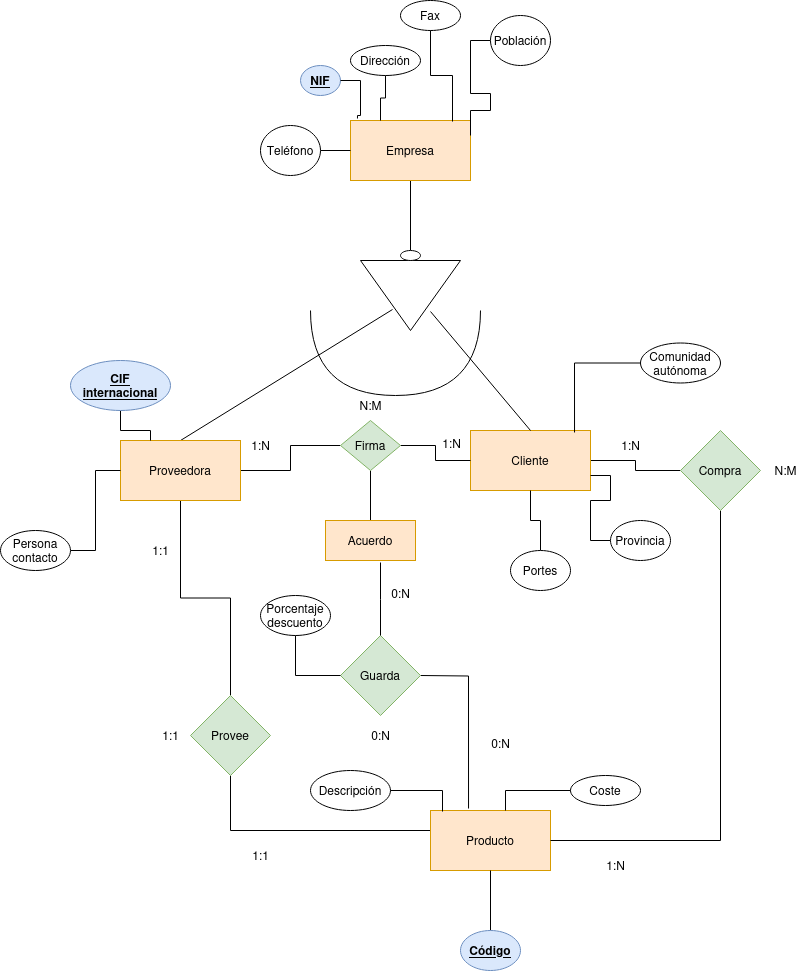

The diagram above was exported from draw.io. Its source (the exported page's mxGraphModel, read from the mxfile embedded in the PNG):
<mxGraphModel dx="2613" dy="1905" grid="1" gridSize="10" guides="1" tooltips="1" connect="1" arrows="1" fold="1" page="1" pageScale="1" pageWidth="827" pageHeight="1169" math="0" shadow="0">
  <root>
    <mxCell id="0" />
    <mxCell id="1" parent="0" />
    <mxCell id="2YVjsT9ypfTPWENLPIPN-97" style="edgeStyle=orthogonalEdgeStyle;rounded=0;orthogonalLoop=1;jettySize=auto;html=1;entryX=0.5;entryY=0;entryDx=0;entryDy=0;endArrow=none;endFill=0;" edge="1" parent="1" source="2YVjsT9ypfTPWENLPIPN-1" target="2YVjsT9ypfTPWENLPIPN-25">
      <mxGeometry relative="1" as="geometry" />
    </mxCell>
    <mxCell id="2YVjsT9ypfTPWENLPIPN-1" value="Empresa" style="whiteSpace=wrap;html=1;fillColor=#ffe6cc;strokeColor=#d79b00;" vertex="1" parent="1">
      <mxGeometry x="-150" y="70" width="120" height="60" as="geometry" />
    </mxCell>
    <mxCell id="2YVjsT9ypfTPWENLPIPN-19" value="" style="endArrow=none;html=1;rounded=0;exitX=0.5;exitY=0;exitDx=0;exitDy=0;entryX=0.68;entryY=0.3;entryDx=0;entryDy=0;entryPerimeter=0;" edge="1" parent="1" source="2YVjsT9ypfTPWENLPIPN-20" target="2YVjsT9ypfTPWENLPIPN-24">
      <mxGeometry width="50" height="50" relative="1" as="geometry">
        <mxPoint x="-140" y="260" as="sourcePoint" />
        <mxPoint x="-150" y="250" as="targetPoint" />
      </mxGeometry>
    </mxCell>
    <mxCell id="2YVjsT9ypfTPWENLPIPN-33" value="" style="edgeStyle=orthogonalEdgeStyle;rounded=0;orthogonalLoop=1;jettySize=auto;html=1;endArrow=none;endFill=0;" edge="1" parent="1" source="2YVjsT9ypfTPWENLPIPN-20" target="2YVjsT9ypfTPWENLPIPN-32">
      <mxGeometry relative="1" as="geometry" />
    </mxCell>
    <mxCell id="2YVjsT9ypfTPWENLPIPN-72" value="" style="edgeStyle=orthogonalEdgeStyle;rounded=0;orthogonalLoop=1;jettySize=auto;html=1;endArrow=none;endFill=0;" edge="1" parent="1" source="2YVjsT9ypfTPWENLPIPN-20" target="2YVjsT9ypfTPWENLPIPN-71">
      <mxGeometry relative="1" as="geometry" />
    </mxCell>
    <mxCell id="2YVjsT9ypfTPWENLPIPN-20" value="Proveedora" style="whiteSpace=wrap;html=1;fillColor=#ffe6cc;strokeColor=#d79b00;" vertex="1" parent="1">
      <mxGeometry x="-380" y="390" width="120" height="60" as="geometry" />
    </mxCell>
    <mxCell id="2YVjsT9ypfTPWENLPIPN-37" value="" style="edgeStyle=orthogonalEdgeStyle;rounded=0;orthogonalLoop=1;jettySize=auto;html=1;endArrow=none;endFill=0;" edge="1" parent="1" source="2YVjsT9ypfTPWENLPIPN-22" target="2YVjsT9ypfTPWENLPIPN-36">
      <mxGeometry relative="1" as="geometry" />
    </mxCell>
    <mxCell id="2YVjsT9ypfTPWENLPIPN-22" value="Cliente" style="whiteSpace=wrap;html=1;fillColor=#ffe6cc;strokeColor=#d79b00;" vertex="1" parent="1">
      <mxGeometry x="-30" y="380" width="120" height="60" as="geometry" />
    </mxCell>
    <mxCell id="2YVjsT9ypfTPWENLPIPN-23" value="" style="endArrow=none;html=1;rounded=0;exitX=0.5;exitY=0;exitDx=0;exitDy=0;entryX=0.3;entryY=0.271;entryDx=0;entryDy=0;entryPerimeter=0;" edge="1" parent="1" source="2YVjsT9ypfTPWENLPIPN-22" target="2YVjsT9ypfTPWENLPIPN-24">
      <mxGeometry width="50" height="50" relative="1" as="geometry">
        <mxPoint y="280" as="sourcePoint" />
        <mxPoint x="-20" y="270" as="targetPoint" />
      </mxGeometry>
    </mxCell>
    <mxCell id="2YVjsT9ypfTPWENLPIPN-24" value="" style="verticalLabelPosition=bottom;verticalAlign=top;html=1;shape=mxgraph.basic.acute_triangle;dx=0.5;direction=west;" vertex="1" parent="1">
      <mxGeometry x="-140" y="210" width="100" height="70" as="geometry" />
    </mxCell>
    <mxCell id="2YVjsT9ypfTPWENLPIPN-25" value="" style="ellipse;whiteSpace=wrap;html=1;" vertex="1" parent="1">
      <mxGeometry x="-100" y="200" width="20" height="10" as="geometry" />
    </mxCell>
    <mxCell id="2YVjsT9ypfTPWENLPIPN-26" value="" style="shape=requiredInterface;html=1;verticalLabelPosition=bottom;sketch=0;direction=south;" vertex="1" parent="1">
      <mxGeometry x="-190" y="260" width="170" height="85" as="geometry" />
    </mxCell>
    <mxCell id="2YVjsT9ypfTPWENLPIPN-35" value="" style="edgeStyle=orthogonalEdgeStyle;rounded=0;orthogonalLoop=1;jettySize=auto;html=1;endArrow=none;endFill=0;" edge="1" parent="1" source="2YVjsT9ypfTPWENLPIPN-32" target="2YVjsT9ypfTPWENLPIPN-34">
      <mxGeometry relative="1" as="geometry">
        <Array as="points">
          <mxPoint x="-270" y="780" />
        </Array>
      </mxGeometry>
    </mxCell>
    <mxCell id="2YVjsT9ypfTPWENLPIPN-32" value="Provee" style="rhombus;whiteSpace=wrap;html=1;fillColor=#d5e8d4;strokeColor=#82b366;" vertex="1" parent="1">
      <mxGeometry x="-310" y="645" width="80" height="80" as="geometry" />
    </mxCell>
    <mxCell id="2YVjsT9ypfTPWENLPIPN-34" value="Producto" style="whiteSpace=wrap;html=1;fillColor=#ffe6cc;strokeColor=#d79b00;" vertex="1" parent="1">
      <mxGeometry x="-70" y="760" width="120" height="60" as="geometry" />
    </mxCell>
    <mxCell id="2YVjsT9ypfTPWENLPIPN-38" style="edgeStyle=orthogonalEdgeStyle;rounded=0;orthogonalLoop=1;jettySize=auto;html=1;entryX=1;entryY=0.5;entryDx=0;entryDy=0;endArrow=none;endFill=0;" edge="1" parent="1" source="2YVjsT9ypfTPWENLPIPN-36" target="2YVjsT9ypfTPWENLPIPN-34">
      <mxGeometry relative="1" as="geometry">
        <Array as="points">
          <mxPoint x="220" y="790" />
        </Array>
      </mxGeometry>
    </mxCell>
    <mxCell id="2YVjsT9ypfTPWENLPIPN-36" value="Compra" style="rhombus;whiteSpace=wrap;html=1;fillColor=#d5e8d4;strokeColor=#82b366;" vertex="1" parent="1">
      <mxGeometry x="180" y="380" width="80" height="80" as="geometry" />
    </mxCell>
    <mxCell id="2YVjsT9ypfTPWENLPIPN-39" value="Fax" style="ellipse;whiteSpace=wrap;html=1;" vertex="1" parent="1">
      <mxGeometry x="-100" y="-50" width="60" height="30" as="geometry" />
    </mxCell>
    <mxCell id="2YVjsT9ypfTPWENLPIPN-44" style="edgeStyle=orthogonalEdgeStyle;rounded=0;orthogonalLoop=1;jettySize=auto;html=1;endArrow=none;endFill=0;" edge="1" parent="1" source="2YVjsT9ypfTPWENLPIPN-40" target="2YVjsT9ypfTPWENLPIPN-1">
      <mxGeometry relative="1" as="geometry" />
    </mxCell>
    <mxCell id="2YVjsT9ypfTPWENLPIPN-40" value="Teléfono" style="ellipse;whiteSpace=wrap;html=1;" vertex="1" parent="1">
      <mxGeometry x="-240" y="75" width="60" height="50" as="geometry" />
    </mxCell>
    <mxCell id="2YVjsT9ypfTPWENLPIPN-48" style="edgeStyle=orthogonalEdgeStyle;rounded=0;orthogonalLoop=1;jettySize=auto;html=1;entryX=1;entryY=0.25;entryDx=0;entryDy=0;endArrow=none;endFill=0;" edge="1" parent="1" source="2YVjsT9ypfTPWENLPIPN-41" target="2YVjsT9ypfTPWENLPIPN-1">
      <mxGeometry relative="1" as="geometry">
        <Array as="points">
          <mxPoint x="-30" y="-10" />
          <mxPoint x="-30" y="43" />
          <mxPoint x="-10" y="43" />
          <mxPoint x="-10" y="60" />
          <mxPoint x="-30" y="60" />
        </Array>
      </mxGeometry>
    </mxCell>
    <mxCell id="2YVjsT9ypfTPWENLPIPN-41" value="Población" style="ellipse;whiteSpace=wrap;html=1;" vertex="1" parent="1">
      <mxGeometry x="-10" y="-35" width="60" height="50" as="geometry" />
    </mxCell>
    <mxCell id="2YVjsT9ypfTPWENLPIPN-46" style="edgeStyle=orthogonalEdgeStyle;rounded=0;orthogonalLoop=1;jettySize=auto;html=1;entryX=0.25;entryY=0;entryDx=0;entryDy=0;endArrow=none;endFill=0;" edge="1" parent="1" source="2YVjsT9ypfTPWENLPIPN-42" target="2YVjsT9ypfTPWENLPIPN-1">
      <mxGeometry relative="1" as="geometry" />
    </mxCell>
    <mxCell id="2YVjsT9ypfTPWENLPIPN-42" value="Dirección" style="ellipse;whiteSpace=wrap;html=1;" vertex="1" parent="1">
      <mxGeometry x="-150" y="-5" width="70" height="30" as="geometry" />
    </mxCell>
    <mxCell id="2YVjsT9ypfTPWENLPIPN-43" value="&lt;u&gt;&lt;b&gt;NIF&lt;/b&gt;&lt;/u&gt;" style="ellipse;whiteSpace=wrap;html=1;fillColor=#dae8fc;strokeColor=#6c8ebf;" vertex="1" parent="1">
      <mxGeometry x="-200" y="15" width="40" height="30" as="geometry" />
    </mxCell>
    <mxCell id="2YVjsT9ypfTPWENLPIPN-45" style="edgeStyle=orthogonalEdgeStyle;rounded=0;orthogonalLoop=1;jettySize=auto;html=1;entryX=0.058;entryY=-0.033;entryDx=0;entryDy=0;entryPerimeter=0;endArrow=none;endFill=0;" edge="1" parent="1" source="2YVjsT9ypfTPWENLPIPN-43" target="2YVjsT9ypfTPWENLPIPN-1">
      <mxGeometry relative="1" as="geometry" />
    </mxCell>
    <mxCell id="2YVjsT9ypfTPWENLPIPN-47" style="edgeStyle=orthogonalEdgeStyle;rounded=0;orthogonalLoop=1;jettySize=auto;html=1;entryX=0.85;entryY=0.017;entryDx=0;entryDy=0;entryPerimeter=0;endArrow=none;endFill=0;" edge="1" parent="1" source="2YVjsT9ypfTPWENLPIPN-39" target="2YVjsT9ypfTPWENLPIPN-1">
      <mxGeometry relative="1" as="geometry" />
    </mxCell>
    <mxCell id="2YVjsT9ypfTPWENLPIPN-53" style="edgeStyle=orthogonalEdgeStyle;rounded=0;orthogonalLoop=1;jettySize=auto;html=1;endArrow=none;endFill=0;" edge="1" parent="1" source="2YVjsT9ypfTPWENLPIPN-49" target="2YVjsT9ypfTPWENLPIPN-22">
      <mxGeometry relative="1" as="geometry" />
    </mxCell>
    <mxCell id="2YVjsT9ypfTPWENLPIPN-49" value="Portes" style="ellipse;whiteSpace=wrap;html=1;" vertex="1" parent="1">
      <mxGeometry x="10" y="500" width="60" height="40" as="geometry" />
    </mxCell>
    <mxCell id="2YVjsT9ypfTPWENLPIPN-50" value="&lt;div&gt;Comunidad&lt;/div&gt;&lt;div&gt;autónoma&lt;br&gt;&lt;/div&gt;" style="ellipse;whiteSpace=wrap;html=1;" vertex="1" parent="1">
      <mxGeometry x="140" y="292.5" width="80" height="40" as="geometry" />
    </mxCell>
    <mxCell id="2YVjsT9ypfTPWENLPIPN-54" style="edgeStyle=orthogonalEdgeStyle;rounded=0;orthogonalLoop=1;jettySize=auto;html=1;entryX=1;entryY=0.75;entryDx=0;entryDy=0;endArrow=none;endFill=0;" edge="1" parent="1" source="2YVjsT9ypfTPWENLPIPN-51" target="2YVjsT9ypfTPWENLPIPN-22">
      <mxGeometry relative="1" as="geometry" />
    </mxCell>
    <mxCell id="2YVjsT9ypfTPWENLPIPN-51" value="Provincia" style="ellipse;whiteSpace=wrap;html=1;" vertex="1" parent="1">
      <mxGeometry x="110" y="470" width="60" height="40" as="geometry" />
    </mxCell>
    <mxCell id="2YVjsT9ypfTPWENLPIPN-55" style="edgeStyle=orthogonalEdgeStyle;rounded=0;orthogonalLoop=1;jettySize=auto;html=1;entryX=0.867;entryY=0.033;entryDx=0;entryDy=0;entryPerimeter=0;endArrow=none;endFill=0;" edge="1" parent="1" source="2YVjsT9ypfTPWENLPIPN-50" target="2YVjsT9ypfTPWENLPIPN-22">
      <mxGeometry relative="1" as="geometry" />
    </mxCell>
    <mxCell id="2YVjsT9ypfTPWENLPIPN-58" style="edgeStyle=orthogonalEdgeStyle;rounded=0;orthogonalLoop=1;jettySize=auto;html=1;entryX=0;entryY=0.5;entryDx=0;entryDy=0;endArrow=none;endFill=0;" edge="1" parent="1" source="2YVjsT9ypfTPWENLPIPN-56" target="2YVjsT9ypfTPWENLPIPN-20">
      <mxGeometry relative="1" as="geometry" />
    </mxCell>
    <mxCell id="2YVjsT9ypfTPWENLPIPN-56" value="&lt;div&gt;Persona&lt;/div&gt;&lt;div&gt;contacto&lt;br&gt;&lt;/div&gt;" style="ellipse;whiteSpace=wrap;html=1;" vertex="1" parent="1">
      <mxGeometry x="-500" y="480" width="70" height="40" as="geometry" />
    </mxCell>
    <mxCell id="2YVjsT9ypfTPWENLPIPN-59" style="edgeStyle=orthogonalEdgeStyle;rounded=0;orthogonalLoop=1;jettySize=auto;html=1;entryX=0.25;entryY=0;entryDx=0;entryDy=0;endArrow=none;endFill=0;" edge="1" parent="1" source="2YVjsT9ypfTPWENLPIPN-57" target="2YVjsT9ypfTPWENLPIPN-20">
      <mxGeometry relative="1" as="geometry" />
    </mxCell>
    <mxCell id="2YVjsT9ypfTPWENLPIPN-57" value="&lt;div&gt;&lt;u&gt;&lt;b&gt;CIF&lt;/b&gt;&lt;/u&gt;&lt;/div&gt;&lt;div&gt;&lt;u&gt;&lt;b&gt;internacional&lt;br&gt;&lt;/b&gt;&lt;/u&gt;&lt;/div&gt;" style="ellipse;whiteSpace=wrap;html=1;fillColor=#dae8fc;strokeColor=#6c8ebf;" vertex="1" parent="1">
      <mxGeometry x="-430" y="310" width="100" height="50" as="geometry" />
    </mxCell>
    <mxCell id="2YVjsT9ypfTPWENLPIPN-60" value="Coste" style="ellipse;whiteSpace=wrap;html=1;" vertex="1" parent="1">
      <mxGeometry x="70" y="725" width="70" height="30" as="geometry" />
    </mxCell>
    <mxCell id="2YVjsT9ypfTPWENLPIPN-61" value="Descripción" style="ellipse;whiteSpace=wrap;html=1;" vertex="1" parent="1">
      <mxGeometry x="-190" y="720" width="80" height="40" as="geometry" />
    </mxCell>
    <mxCell id="2YVjsT9ypfTPWENLPIPN-70" style="edgeStyle=orthogonalEdgeStyle;rounded=0;orthogonalLoop=1;jettySize=auto;html=1;exitX=0.5;exitY=0;exitDx=0;exitDy=0;entryX=0.5;entryY=1;entryDx=0;entryDy=0;endArrow=none;endFill=0;" edge="1" parent="1" source="2YVjsT9ypfTPWENLPIPN-62" target="2YVjsT9ypfTPWENLPIPN-34">
      <mxGeometry relative="1" as="geometry" />
    </mxCell>
    <mxCell id="2YVjsT9ypfTPWENLPIPN-62" value="&lt;u&gt;&lt;b&gt;Código&lt;/b&gt;&lt;/u&gt;" style="ellipse;whiteSpace=wrap;html=1;fillColor=#dae8fc;strokeColor=#6c8ebf;" vertex="1" parent="1">
      <mxGeometry x="-40" y="880" width="60" height="40" as="geometry" />
    </mxCell>
    <mxCell id="2YVjsT9ypfTPWENLPIPN-68" style="edgeStyle=orthogonalEdgeStyle;rounded=0;orthogonalLoop=1;jettySize=auto;html=1;entryX=0.1;entryY=0.017;entryDx=0;entryDy=0;entryPerimeter=0;endArrow=none;endFill=0;" edge="1" parent="1" source="2YVjsT9ypfTPWENLPIPN-61" target="2YVjsT9ypfTPWENLPIPN-34">
      <mxGeometry relative="1" as="geometry" />
    </mxCell>
    <mxCell id="2YVjsT9ypfTPWENLPIPN-69" style="edgeStyle=orthogonalEdgeStyle;rounded=0;orthogonalLoop=1;jettySize=auto;html=1;entryX=0.625;entryY=0;entryDx=0;entryDy=0;entryPerimeter=0;endArrow=none;endFill=0;" edge="1" parent="1" source="2YVjsT9ypfTPWENLPIPN-60" target="2YVjsT9ypfTPWENLPIPN-34">
      <mxGeometry relative="1" as="geometry" />
    </mxCell>
    <mxCell id="2YVjsT9ypfTPWENLPIPN-75" style="edgeStyle=orthogonalEdgeStyle;rounded=0;orthogonalLoop=1;jettySize=auto;html=1;exitX=0.5;exitY=1;exitDx=0;exitDy=0;entryX=0.5;entryY=0;entryDx=0;entryDy=0;endArrow=none;endFill=0;" edge="1" parent="1" source="2YVjsT9ypfTPWENLPIPN-71" target="2YVjsT9ypfTPWENLPIPN-73">
      <mxGeometry relative="1" as="geometry" />
    </mxCell>
    <mxCell id="2YVjsT9ypfTPWENLPIPN-76" style="edgeStyle=orthogonalEdgeStyle;rounded=0;orthogonalLoop=1;jettySize=auto;html=1;exitX=1;exitY=0.5;exitDx=0;exitDy=0;endArrow=none;endFill=0;" edge="1" parent="1" source="2YVjsT9ypfTPWENLPIPN-71" target="2YVjsT9ypfTPWENLPIPN-22">
      <mxGeometry relative="1" as="geometry" />
    </mxCell>
    <mxCell id="2YVjsT9ypfTPWENLPIPN-71" value="Firma" style="rhombus;whiteSpace=wrap;html=1;fillColor=#d5e8d4;strokeColor=#82b366;" vertex="1" parent="1">
      <mxGeometry x="-160" y="370" width="60" height="50" as="geometry" />
    </mxCell>
    <mxCell id="2YVjsT9ypfTPWENLPIPN-73" value="Acuerdo" style="whiteSpace=wrap;html=1;fillColor=#ffe6cc;strokeColor=#d79b00;" vertex="1" parent="1">
      <mxGeometry x="-175" y="470" width="90" height="40" as="geometry" />
    </mxCell>
    <mxCell id="2YVjsT9ypfTPWENLPIPN-79" style="edgeStyle=orthogonalEdgeStyle;rounded=0;orthogonalLoop=1;jettySize=auto;html=1;entryX=0.317;entryY=-0.033;entryDx=0;entryDy=0;entryPerimeter=0;endArrow=none;endFill=0;" edge="1" parent="1" target="2YVjsT9ypfTPWENLPIPN-34">
      <mxGeometry relative="1" as="geometry">
        <mxPoint x="-80.00000000000045" y="625" as="sourcePoint" />
      </mxGeometry>
    </mxCell>
    <mxCell id="2YVjsT9ypfTPWENLPIPN-85" value="1:1" style="text;html=1;align=center;verticalAlign=middle;resizable=0;points=[];autosize=1;strokeColor=none;fillColor=none;" vertex="1" parent="1">
      <mxGeometry x="-360" y="485" width="40" height="30" as="geometry" />
    </mxCell>
    <mxCell id="2YVjsT9ypfTPWENLPIPN-86" value="1:1" style="text;html=1;align=center;verticalAlign=middle;resizable=0;points=[];autosize=1;strokeColor=none;fillColor=none;" vertex="1" parent="1">
      <mxGeometry x="-260" y="790" width="40" height="30" as="geometry" />
    </mxCell>
    <mxCell id="2YVjsT9ypfTPWENLPIPN-87" value="1:1" style="text;html=1;align=center;verticalAlign=middle;resizable=0;points=[];autosize=1;strokeColor=none;fillColor=none;" vertex="1" parent="1">
      <mxGeometry x="-350" y="670" width="40" height="30" as="geometry" />
    </mxCell>
    <mxCell id="2YVjsT9ypfTPWENLPIPN-88" value="1:N" style="text;html=1;align=center;verticalAlign=middle;resizable=0;points=[];autosize=1;strokeColor=none;fillColor=none;" vertex="1" parent="1">
      <mxGeometry x="110" y="380" width="40" height="30" as="geometry" />
    </mxCell>
    <mxCell id="2YVjsT9ypfTPWENLPIPN-89" value="1:N" style="text;html=1;align=center;verticalAlign=middle;resizable=0;points=[];autosize=1;strokeColor=none;fillColor=none;" vertex="1" parent="1">
      <mxGeometry x="95" y="800" width="40" height="30" as="geometry" />
    </mxCell>
    <mxCell id="2YVjsT9ypfTPWENLPIPN-90" value="1:N" style="text;html=1;align=center;verticalAlign=middle;resizable=0;points=[];autosize=1;strokeColor=none;fillColor=none;" vertex="1" parent="1">
      <mxGeometry x="-260" y="380" width="40" height="30" as="geometry" />
    </mxCell>
    <mxCell id="2YVjsT9ypfTPWENLPIPN-91" value="1:N" style="text;html=1;align=center;verticalAlign=middle;resizable=0;points=[];autosize=1;strokeColor=none;fillColor=none;" vertex="1" parent="1">
      <mxGeometry x="-69" y="378" width="40" height="30" as="geometry" />
    </mxCell>
    <mxCell id="2YVjsT9ypfTPWENLPIPN-92" value="N:M" style="text;html=1;align=center;verticalAlign=middle;resizable=0;points=[];autosize=1;strokeColor=none;fillColor=none;" vertex="1" parent="1">
      <mxGeometry x="-155" y="340" width="50" height="30" as="geometry" />
    </mxCell>
    <mxCell id="2YVjsT9ypfTPWENLPIPN-93" value="N:M" style="text;html=1;align=center;verticalAlign=middle;resizable=0;points=[];autosize=1;strokeColor=none;fillColor=none;" vertex="1" parent="1">
      <mxGeometry x="260" y="405" width="50" height="30" as="geometry" />
    </mxCell>
    <mxCell id="2YVjsT9ypfTPWENLPIPN-95" value="0:N" style="text;html=1;align=center;verticalAlign=middle;resizable=0;points=[];autosize=1;strokeColor=none;fillColor=none;" vertex="1" parent="1">
      <mxGeometry x="-20" y="678" width="40" height="30" as="geometry" />
    </mxCell>
    <mxCell id="2YVjsT9ypfTPWENLPIPN-96" value="0:N" style="text;html=1;align=center;verticalAlign=middle;resizable=0;points=[];autosize=1;strokeColor=none;fillColor=none;" vertex="1" parent="1">
      <mxGeometry x="-140" y="670" width="40" height="30" as="geometry" />
    </mxCell>
    <mxCell id="2YVjsT9ypfTPWENLPIPN-99" value="Guarda" style="rhombus;whiteSpace=wrap;html=1;fillColor=#d5e8d4;strokeColor=#82b366;" vertex="1" parent="1">
      <mxGeometry x="-160" y="585" width="80" height="80" as="geometry" />
    </mxCell>
    <mxCell id="2YVjsT9ypfTPWENLPIPN-100" style="edgeStyle=orthogonalEdgeStyle;rounded=0;orthogonalLoop=1;jettySize=auto;html=1;exitX=0.5;exitY=0;exitDx=0;exitDy=0;entryX=0.611;entryY=1.05;entryDx=0;entryDy=0;entryPerimeter=0;endArrow=none;endFill=0;" edge="1" parent="1" source="2YVjsT9ypfTPWENLPIPN-99">
      <mxGeometry relative="1" as="geometry">
        <mxPoint x="-120" y="512" as="targetPoint" />
      </mxGeometry>
    </mxCell>
    <mxCell id="2YVjsT9ypfTPWENLPIPN-101" style="edgeStyle=orthogonalEdgeStyle;rounded=0;orthogonalLoop=1;jettySize=auto;html=1;entryX=0;entryY=0.5;entryDx=0;entryDy=0;exitX=0.5;exitY=1;exitDx=0;exitDy=0;endArrow=none;endFill=0;" edge="1" parent="1" source="2YVjsT9ypfTPWENLPIPN-102" target="2YVjsT9ypfTPWENLPIPN-99">
      <mxGeometry relative="1" as="geometry" />
    </mxCell>
    <mxCell id="2YVjsT9ypfTPWENLPIPN-102" value="&lt;div&gt;Porcentaje&lt;/div&gt;&lt;div&gt;descuento&lt;br&gt;&lt;/div&gt;" style="ellipse;whiteSpace=wrap;html=1;" vertex="1" parent="1">
      <mxGeometry x="-240" y="545" width="70" height="40" as="geometry" />
    </mxCell>
    <mxCell id="2YVjsT9ypfTPWENLPIPN-103" value="0:N" style="text;html=1;align=center;verticalAlign=middle;resizable=0;points=[];autosize=1;strokeColor=none;fillColor=none;" vertex="1" parent="1">
      <mxGeometry x="-120" y="528" width="40" height="30" as="geometry" />
    </mxCell>
  </root>
</mxGraphModel>